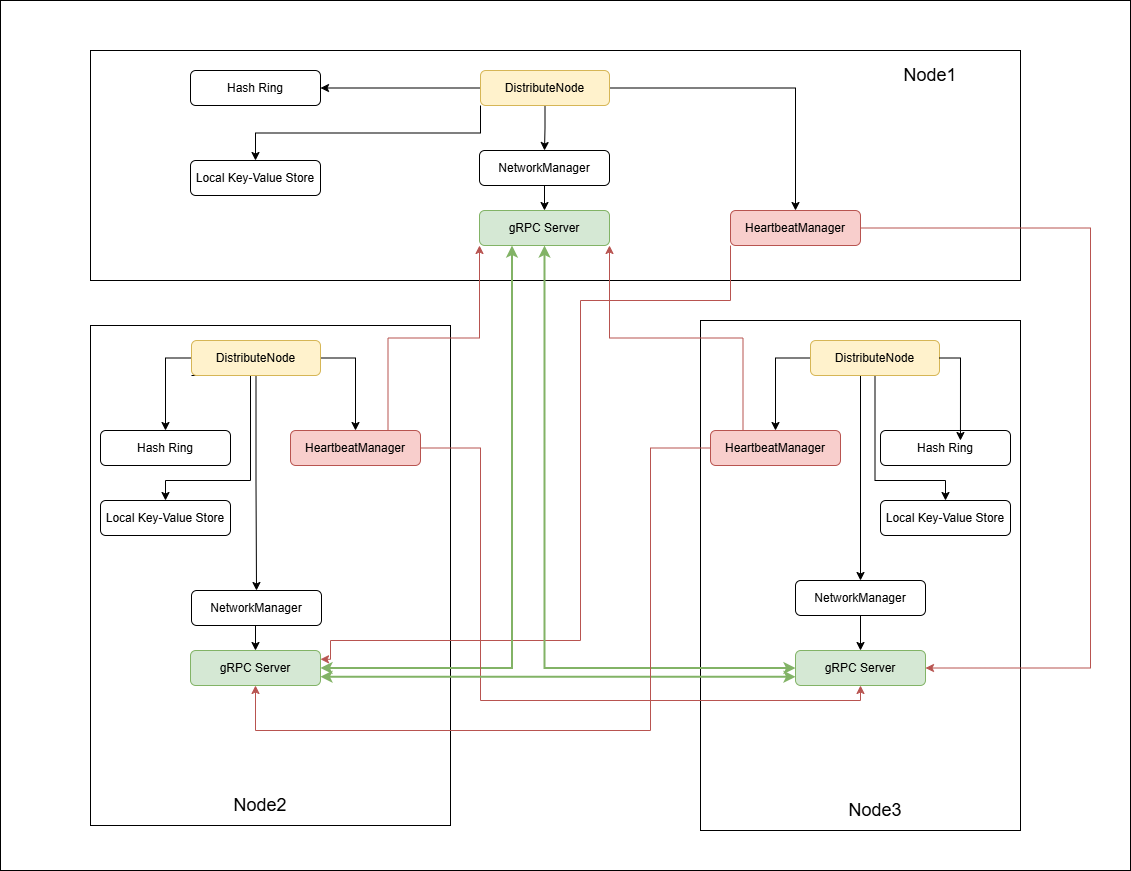

The diagram above was exported from draw.io. Its source (the exported page's mxGraphModel, read from the mxfile embedded in the PNG):
<mxGraphModel dx="2524" dy="893" grid="1" gridSize="10" guides="1" tooltips="1" connect="1" arrows="1" fold="1" page="1" pageScale="1" pageWidth="827" pageHeight="1169" math="0" shadow="0">
  <root>
    <mxCell id="0" />
    <mxCell id="1" parent="0" />
    <mxCell id="KfzpxiLW0PNUxZmKfl0i-50" value="" style="rounded=0;whiteSpace=wrap;html=1;" vertex="1" parent="1">
      <mxGeometry x="-130" y="10" width="1130" height="870" as="geometry" />
    </mxCell>
    <mxCell id="KfzpxiLW0PNUxZmKfl0i-1" value="" style="rounded=0;whiteSpace=wrap;html=1;" vertex="1" parent="1">
      <mxGeometry x="-40" y="60" width="930" height="230" as="geometry" />
    </mxCell>
    <mxCell id="KfzpxiLW0PNUxZmKfl0i-2" value="" style="rounded=0;whiteSpace=wrap;html=1;" vertex="1" parent="1">
      <mxGeometry x="-40" y="335" width="360" height="500" as="geometry" />
    </mxCell>
    <mxCell id="KfzpxiLW0PNUxZmKfl0i-3" value="" style="rounded=0;whiteSpace=wrap;html=1;" vertex="1" parent="1">
      <mxGeometry x="570" y="330" width="320" height="510" as="geometry" />
    </mxCell>
    <mxCell id="KfzpxiLW0PNUxZmKfl0i-4" value="Local Key-Value Store" style="rounded=1;whiteSpace=wrap;html=1;" vertex="1" parent="1">
      <mxGeometry x="60" y="170" width="130" height="35" as="geometry" />
    </mxCell>
    <mxCell id="KfzpxiLW0PNUxZmKfl0i-5" value="Hash Ring" style="rounded=1;whiteSpace=wrap;html=1;" vertex="1" parent="1">
      <mxGeometry x="60" y="80" width="130" height="35" as="geometry" />
    </mxCell>
    <mxCell id="KfzpxiLW0PNUxZmKfl0i-15" style="edgeStyle=orthogonalEdgeStyle;rounded=0;orthogonalLoop=1;jettySize=auto;html=1;exitX=0.5;exitY=1;exitDx=0;exitDy=0;entryX=0.5;entryY=0;entryDx=0;entryDy=0;" edge="1" parent="1" source="KfzpxiLW0PNUxZmKfl0i-6" target="KfzpxiLW0PNUxZmKfl0i-10">
      <mxGeometry relative="1" as="geometry" />
    </mxCell>
    <mxCell id="KfzpxiLW0PNUxZmKfl0i-6" value="NetworkManager" style="rounded=1;whiteSpace=wrap;html=1;" vertex="1" parent="1">
      <mxGeometry x="349" y="160" width="130" height="35" as="geometry" />
    </mxCell>
    <mxCell id="KfzpxiLW0PNUxZmKfl0i-47" style="edgeStyle=orthogonalEdgeStyle;rounded=0;orthogonalLoop=1;jettySize=auto;html=1;exitX=0;exitY=1;exitDx=0;exitDy=0;entryX=1;entryY=0.25;entryDx=0;entryDy=0;fillColor=#f8cecc;strokeColor=#b85450;" edge="1" parent="1" source="KfzpxiLW0PNUxZmKfl0i-7" target="KfzpxiLW0PNUxZmKfl0i-21">
      <mxGeometry relative="1" as="geometry">
        <Array as="points">
          <mxPoint x="600" y="310" />
          <mxPoint x="450" y="310" />
          <mxPoint x="450" y="650" />
          <mxPoint x="200" y="650" />
          <mxPoint x="200" y="669" />
        </Array>
      </mxGeometry>
    </mxCell>
    <mxCell id="KfzpxiLW0PNUxZmKfl0i-48" style="edgeStyle=orthogonalEdgeStyle;rounded=0;orthogonalLoop=1;jettySize=auto;html=1;exitX=1;exitY=0.5;exitDx=0;exitDy=0;entryX=1;entryY=0.5;entryDx=0;entryDy=0;fillColor=#f8cecc;strokeColor=#b85450;" edge="1" parent="1" source="KfzpxiLW0PNUxZmKfl0i-7" target="KfzpxiLW0PNUxZmKfl0i-28">
      <mxGeometry relative="1" as="geometry">
        <Array as="points">
          <mxPoint x="960" y="238" />
          <mxPoint x="960" y="678" />
        </Array>
      </mxGeometry>
    </mxCell>
    <mxCell id="KfzpxiLW0PNUxZmKfl0i-7" value="HeartbeatManager" style="rounded=1;whiteSpace=wrap;html=1;fillColor=#f8cecc;strokeColor=#b85450;" vertex="1" parent="1">
      <mxGeometry x="600" y="220" width="130" height="35" as="geometry" />
    </mxCell>
    <mxCell id="KfzpxiLW0PNUxZmKfl0i-11" style="edgeStyle=orthogonalEdgeStyle;rounded=0;orthogonalLoop=1;jettySize=auto;html=1;exitX=0;exitY=0.5;exitDx=0;exitDy=0;" edge="1" parent="1" source="KfzpxiLW0PNUxZmKfl0i-8" target="KfzpxiLW0PNUxZmKfl0i-5">
      <mxGeometry relative="1" as="geometry" />
    </mxCell>
    <mxCell id="KfzpxiLW0PNUxZmKfl0i-12" style="edgeStyle=orthogonalEdgeStyle;rounded=0;orthogonalLoop=1;jettySize=auto;html=1;exitX=1;exitY=0.5;exitDx=0;exitDy=0;" edge="1" parent="1" source="KfzpxiLW0PNUxZmKfl0i-8" target="KfzpxiLW0PNUxZmKfl0i-7">
      <mxGeometry relative="1" as="geometry" />
    </mxCell>
    <mxCell id="KfzpxiLW0PNUxZmKfl0i-13" style="edgeStyle=orthogonalEdgeStyle;rounded=0;orthogonalLoop=1;jettySize=auto;html=1;exitX=0;exitY=1;exitDx=0;exitDy=0;entryX=0.5;entryY=0;entryDx=0;entryDy=0;" edge="1" parent="1" source="KfzpxiLW0PNUxZmKfl0i-8" target="KfzpxiLW0PNUxZmKfl0i-4">
      <mxGeometry relative="1" as="geometry" />
    </mxCell>
    <mxCell id="KfzpxiLW0PNUxZmKfl0i-14" style="edgeStyle=orthogonalEdgeStyle;rounded=0;orthogonalLoop=1;jettySize=auto;html=1;exitX=0.5;exitY=1;exitDx=0;exitDy=0;entryX=0.5;entryY=0;entryDx=0;entryDy=0;" edge="1" parent="1" source="KfzpxiLW0PNUxZmKfl0i-8" target="KfzpxiLW0PNUxZmKfl0i-6">
      <mxGeometry relative="1" as="geometry" />
    </mxCell>
    <mxCell id="KfzpxiLW0PNUxZmKfl0i-8" value="DistributeNode" style="rounded=1;whiteSpace=wrap;html=1;fillColor=#fff2cc;strokeColor=#d6b656;" vertex="1" parent="1">
      <mxGeometry x="350" y="80" width="129" height="35" as="geometry" />
    </mxCell>
    <mxCell id="KfzpxiLW0PNUxZmKfl0i-37" style="edgeStyle=orthogonalEdgeStyle;rounded=0;orthogonalLoop=1;jettySize=auto;html=1;exitX=0;exitY=1;exitDx=0;exitDy=0;entryX=0.75;entryY=0;entryDx=0;entryDy=0;fillColor=#f8cecc;strokeColor=#b85450;startArrow=classic;startFill=1;endArrow=none;endFill=0;" edge="1" parent="1" source="KfzpxiLW0PNUxZmKfl0i-10" target="KfzpxiLW0PNUxZmKfl0i-19">
      <mxGeometry relative="1" as="geometry" />
    </mxCell>
    <mxCell id="KfzpxiLW0PNUxZmKfl0i-38" style="edgeStyle=orthogonalEdgeStyle;rounded=0;orthogonalLoop=1;jettySize=auto;html=1;exitX=0.25;exitY=1;exitDx=0;exitDy=0;entryX=1;entryY=0.5;entryDx=0;entryDy=0;fillColor=#d5e8d4;strokeColor=#82b366;strokeWidth=2;startArrow=classic;startFill=1;" edge="1" parent="1" source="KfzpxiLW0PNUxZmKfl0i-10" target="KfzpxiLW0PNUxZmKfl0i-21">
      <mxGeometry relative="1" as="geometry" />
    </mxCell>
    <mxCell id="KfzpxiLW0PNUxZmKfl0i-39" style="edgeStyle=orthogonalEdgeStyle;rounded=0;orthogonalLoop=1;jettySize=auto;html=1;exitX=0.5;exitY=1;exitDx=0;exitDy=0;entryX=0;entryY=0.5;entryDx=0;entryDy=0;fillColor=#d5e8d4;strokeColor=#82b366;strokeWidth=2;startArrow=classic;startFill=1;" edge="1" parent="1" source="KfzpxiLW0PNUxZmKfl0i-10" target="KfzpxiLW0PNUxZmKfl0i-28">
      <mxGeometry relative="1" as="geometry" />
    </mxCell>
    <mxCell id="KfzpxiLW0PNUxZmKfl0i-40" style="edgeStyle=orthogonalEdgeStyle;rounded=0;orthogonalLoop=1;jettySize=auto;html=1;exitX=1;exitY=1;exitDx=0;exitDy=0;entryX=0.25;entryY=0;entryDx=0;entryDy=0;fillColor=#f8cecc;strokeColor=#b85450;startArrow=classic;startFill=1;endArrow=none;endFill=0;" edge="1" parent="1" source="KfzpxiLW0PNUxZmKfl0i-10" target="KfzpxiLW0PNUxZmKfl0i-23">
      <mxGeometry relative="1" as="geometry" />
    </mxCell>
    <mxCell id="KfzpxiLW0PNUxZmKfl0i-10" value="gRPC Server" style="rounded=1;whiteSpace=wrap;html=1;fillColor=#d5e8d4;strokeColor=#82b366;" vertex="1" parent="1">
      <mxGeometry x="349" y="220" width="130" height="35" as="geometry" />
    </mxCell>
    <mxCell id="KfzpxiLW0PNUxZmKfl0i-29" style="edgeStyle=orthogonalEdgeStyle;rounded=0;orthogonalLoop=1;jettySize=auto;html=1;exitX=0;exitY=0.5;exitDx=0;exitDy=0;entryX=0.5;entryY=0;entryDx=0;entryDy=0;" edge="1" parent="1" source="KfzpxiLW0PNUxZmKfl0i-16" target="KfzpxiLW0PNUxZmKfl0i-17">
      <mxGeometry relative="1" as="geometry" />
    </mxCell>
    <mxCell id="KfzpxiLW0PNUxZmKfl0i-30" style="edgeStyle=orthogonalEdgeStyle;rounded=0;orthogonalLoop=1;jettySize=auto;html=1;exitX=0;exitY=1;exitDx=0;exitDy=0;entryX=0.5;entryY=0;entryDx=0;entryDy=0;" edge="1" parent="1" source="KfzpxiLW0PNUxZmKfl0i-16" target="KfzpxiLW0PNUxZmKfl0i-18">
      <mxGeometry relative="1" as="geometry">
        <Array as="points">
          <mxPoint x="120" y="385" />
          <mxPoint x="120" y="490" />
          <mxPoint x="35" y="490" />
        </Array>
      </mxGeometry>
    </mxCell>
    <mxCell id="KfzpxiLW0PNUxZmKfl0i-31" style="edgeStyle=orthogonalEdgeStyle;rounded=0;orthogonalLoop=1;jettySize=auto;html=1;exitX=0.5;exitY=1;exitDx=0;exitDy=0;entryX=0.5;entryY=0;entryDx=0;entryDy=0;" edge="1" parent="1" source="KfzpxiLW0PNUxZmKfl0i-16" target="KfzpxiLW0PNUxZmKfl0i-20">
      <mxGeometry relative="1" as="geometry" />
    </mxCell>
    <mxCell id="KfzpxiLW0PNUxZmKfl0i-32" style="edgeStyle=orthogonalEdgeStyle;rounded=0;orthogonalLoop=1;jettySize=auto;html=1;exitX=1;exitY=0.5;exitDx=0;exitDy=0;entryX=0.5;entryY=0;entryDx=0;entryDy=0;" edge="1" parent="1" source="KfzpxiLW0PNUxZmKfl0i-16" target="KfzpxiLW0PNUxZmKfl0i-19">
      <mxGeometry relative="1" as="geometry" />
    </mxCell>
    <mxCell id="KfzpxiLW0PNUxZmKfl0i-16" value="DistributeNode" style="rounded=1;whiteSpace=wrap;html=1;fillColor=#fff2cc;strokeColor=#d6b656;" vertex="1" parent="1">
      <mxGeometry x="61" y="350" width="129" height="35" as="geometry" />
    </mxCell>
    <mxCell id="KfzpxiLW0PNUxZmKfl0i-17" value="Hash Ring" style="rounded=1;whiteSpace=wrap;html=1;" vertex="1" parent="1">
      <mxGeometry x="-30" y="440" width="130" height="35" as="geometry" />
    </mxCell>
    <mxCell id="KfzpxiLW0PNUxZmKfl0i-18" value="Local Key-Value Store" style="rounded=1;whiteSpace=wrap;html=1;" vertex="1" parent="1">
      <mxGeometry x="-30" y="510" width="130" height="35" as="geometry" />
    </mxCell>
    <mxCell id="KfzpxiLW0PNUxZmKfl0i-43" style="edgeStyle=orthogonalEdgeStyle;rounded=0;orthogonalLoop=1;jettySize=auto;html=1;exitX=1;exitY=0.5;exitDx=0;exitDy=0;entryX=0.5;entryY=1;entryDx=0;entryDy=0;fillColor=#f8cecc;strokeColor=#b85450;" edge="1" parent="1" source="KfzpxiLW0PNUxZmKfl0i-19" target="KfzpxiLW0PNUxZmKfl0i-28">
      <mxGeometry relative="1" as="geometry">
        <Array as="points">
          <mxPoint x="350" y="458" />
          <mxPoint x="350" y="710" />
          <mxPoint x="730" y="710" />
        </Array>
      </mxGeometry>
    </mxCell>
    <mxCell id="KfzpxiLW0PNUxZmKfl0i-19" value="HeartbeatManager" style="rounded=1;whiteSpace=wrap;html=1;fillColor=#f8cecc;strokeColor=#b85450;" vertex="1" parent="1">
      <mxGeometry x="160" y="440" width="130" height="35" as="geometry" />
    </mxCell>
    <mxCell id="KfzpxiLW0PNUxZmKfl0i-41" style="edgeStyle=orthogonalEdgeStyle;rounded=0;orthogonalLoop=1;jettySize=auto;html=1;exitX=0.5;exitY=1;exitDx=0;exitDy=0;entryX=0.5;entryY=0;entryDx=0;entryDy=0;" edge="1" parent="1" source="KfzpxiLW0PNUxZmKfl0i-20" target="KfzpxiLW0PNUxZmKfl0i-21">
      <mxGeometry relative="1" as="geometry" />
    </mxCell>
    <mxCell id="KfzpxiLW0PNUxZmKfl0i-20" value="NetworkManager" style="rounded=1;whiteSpace=wrap;html=1;" vertex="1" parent="1">
      <mxGeometry x="61" y="600" width="130" height="35" as="geometry" />
    </mxCell>
    <mxCell id="KfzpxiLW0PNUxZmKfl0i-49" style="edgeStyle=orthogonalEdgeStyle;rounded=0;orthogonalLoop=1;jettySize=auto;html=1;exitX=1;exitY=0.75;exitDx=0;exitDy=0;entryX=0;entryY=0.75;entryDx=0;entryDy=0;startArrow=classic;startFill=1;fillColor=#d5e8d4;strokeColor=#82b366;strokeWidth=2;" edge="1" parent="1" source="KfzpxiLW0PNUxZmKfl0i-21" target="KfzpxiLW0PNUxZmKfl0i-28">
      <mxGeometry relative="1" as="geometry" />
    </mxCell>
    <mxCell id="KfzpxiLW0PNUxZmKfl0i-21" value="gRPC Server" style="rounded=1;whiteSpace=wrap;html=1;fillColor=#d5e8d4;strokeColor=#82b366;" vertex="1" parent="1">
      <mxGeometry x="60" y="660" width="130" height="35" as="geometry" />
    </mxCell>
    <mxCell id="KfzpxiLW0PNUxZmKfl0i-34" style="edgeStyle=orthogonalEdgeStyle;rounded=0;orthogonalLoop=1;jettySize=auto;html=1;exitX=0.5;exitY=1;exitDx=0;exitDy=0;entryX=0.5;entryY=0;entryDx=0;entryDy=0;" edge="1" parent="1" source="KfzpxiLW0PNUxZmKfl0i-22" target="KfzpxiLW0PNUxZmKfl0i-25">
      <mxGeometry relative="1" as="geometry">
        <Array as="points">
          <mxPoint x="745" y="490" />
          <mxPoint x="815" y="490" />
        </Array>
      </mxGeometry>
    </mxCell>
    <mxCell id="KfzpxiLW0PNUxZmKfl0i-35" style="edgeStyle=orthogonalEdgeStyle;rounded=0;orthogonalLoop=1;jettySize=auto;html=1;exitX=0.5;exitY=1;exitDx=0;exitDy=0;entryX=0.5;entryY=0;entryDx=0;entryDy=0;" edge="1" parent="1" source="KfzpxiLW0PNUxZmKfl0i-22" target="KfzpxiLW0PNUxZmKfl0i-27">
      <mxGeometry relative="1" as="geometry">
        <Array as="points">
          <mxPoint x="730" y="385" />
        </Array>
      </mxGeometry>
    </mxCell>
    <mxCell id="KfzpxiLW0PNUxZmKfl0i-36" style="edgeStyle=orthogonalEdgeStyle;rounded=0;orthogonalLoop=1;jettySize=auto;html=1;exitX=0;exitY=0.5;exitDx=0;exitDy=0;entryX=0.5;entryY=0;entryDx=0;entryDy=0;" edge="1" parent="1" source="KfzpxiLW0PNUxZmKfl0i-22" target="KfzpxiLW0PNUxZmKfl0i-23">
      <mxGeometry relative="1" as="geometry" />
    </mxCell>
    <mxCell id="KfzpxiLW0PNUxZmKfl0i-22" value="DistributeNode" style="rounded=1;whiteSpace=wrap;html=1;fillColor=#fff2cc;strokeColor=#d6b656;" vertex="1" parent="1">
      <mxGeometry x="680" y="350" width="129" height="35" as="geometry" />
    </mxCell>
    <mxCell id="KfzpxiLW0PNUxZmKfl0i-45" style="edgeStyle=orthogonalEdgeStyle;rounded=0;orthogonalLoop=1;jettySize=auto;html=1;exitX=0;exitY=0.5;exitDx=0;exitDy=0;entryX=0.5;entryY=1;entryDx=0;entryDy=0;fillColor=#f8cecc;strokeColor=#b85450;" edge="1" parent="1" source="KfzpxiLW0PNUxZmKfl0i-23" target="KfzpxiLW0PNUxZmKfl0i-21">
      <mxGeometry relative="1" as="geometry">
        <Array as="points">
          <mxPoint x="520" y="458" />
          <mxPoint x="520" y="740" />
          <mxPoint x="125" y="740" />
        </Array>
      </mxGeometry>
    </mxCell>
    <mxCell id="KfzpxiLW0PNUxZmKfl0i-23" value="HeartbeatManager" style="rounded=1;whiteSpace=wrap;html=1;fillColor=#f8cecc;strokeColor=#b85450;" vertex="1" parent="1">
      <mxGeometry x="580" y="440" width="130" height="35" as="geometry" />
    </mxCell>
    <mxCell id="KfzpxiLW0PNUxZmKfl0i-24" value="Hash Ring" style="rounded=1;whiteSpace=wrap;html=1;" vertex="1" parent="1">
      <mxGeometry x="750" y="440" width="130" height="35" as="geometry" />
    </mxCell>
    <mxCell id="KfzpxiLW0PNUxZmKfl0i-25" value="Local Key-Value Store" style="rounded=1;whiteSpace=wrap;html=1;" vertex="1" parent="1">
      <mxGeometry x="750" y="510" width="130" height="35" as="geometry" />
    </mxCell>
    <mxCell id="KfzpxiLW0PNUxZmKfl0i-42" style="edgeStyle=orthogonalEdgeStyle;rounded=0;orthogonalLoop=1;jettySize=auto;html=1;exitX=0.5;exitY=1;exitDx=0;exitDy=0;entryX=0.5;entryY=0;entryDx=0;entryDy=0;" edge="1" parent="1" source="KfzpxiLW0PNUxZmKfl0i-27" target="KfzpxiLW0PNUxZmKfl0i-28">
      <mxGeometry relative="1" as="geometry" />
    </mxCell>
    <mxCell id="KfzpxiLW0PNUxZmKfl0i-27" value="NetworkManager" style="rounded=1;whiteSpace=wrap;html=1;" vertex="1" parent="1">
      <mxGeometry x="665" y="590" width="130" height="35" as="geometry" />
    </mxCell>
    <mxCell id="KfzpxiLW0PNUxZmKfl0i-28" value="gRPC Server" style="rounded=1;whiteSpace=wrap;html=1;fillColor=#d5e8d4;strokeColor=#82b366;" vertex="1" parent="1">
      <mxGeometry x="665" y="660" width="130" height="35" as="geometry" />
    </mxCell>
    <mxCell id="KfzpxiLW0PNUxZmKfl0i-33" style="edgeStyle=orthogonalEdgeStyle;rounded=0;orthogonalLoop=1;jettySize=auto;html=1;exitX=1;exitY=0.5;exitDx=0;exitDy=0;entryX=0.615;entryY=0.286;entryDx=0;entryDy=0;entryPerimeter=0;" edge="1" parent="1" source="KfzpxiLW0PNUxZmKfl0i-22" target="KfzpxiLW0PNUxZmKfl0i-24">
      <mxGeometry relative="1" as="geometry" />
    </mxCell>
    <mxCell id="KfzpxiLW0PNUxZmKfl0i-51" value="&lt;font style=&quot;font-size: 18px;&quot;&gt;Node1&lt;/font&gt;" style="text;html=1;align=center;verticalAlign=middle;whiteSpace=wrap;rounded=0;" vertex="1" parent="1">
      <mxGeometry x="720" y="70" width="160" height="30" as="geometry" />
    </mxCell>
    <mxCell id="KfzpxiLW0PNUxZmKfl0i-52" value="&lt;font style=&quot;font-size: 18px;&quot;&gt;Node2&lt;/font&gt;" style="text;html=1;align=center;verticalAlign=middle;whiteSpace=wrap;rounded=0;" vertex="1" parent="1">
      <mxGeometry x="50" y="800" width="160" height="30" as="geometry" />
    </mxCell>
    <mxCell id="KfzpxiLW0PNUxZmKfl0i-53" value="&lt;font style=&quot;font-size: 18px;&quot;&gt;Node3&lt;/font&gt;" style="text;html=1;align=center;verticalAlign=middle;whiteSpace=wrap;rounded=0;" vertex="1" parent="1">
      <mxGeometry x="664.5" y="805" width="160" height="30" as="geometry" />
    </mxCell>
  </root>
</mxGraphModel>